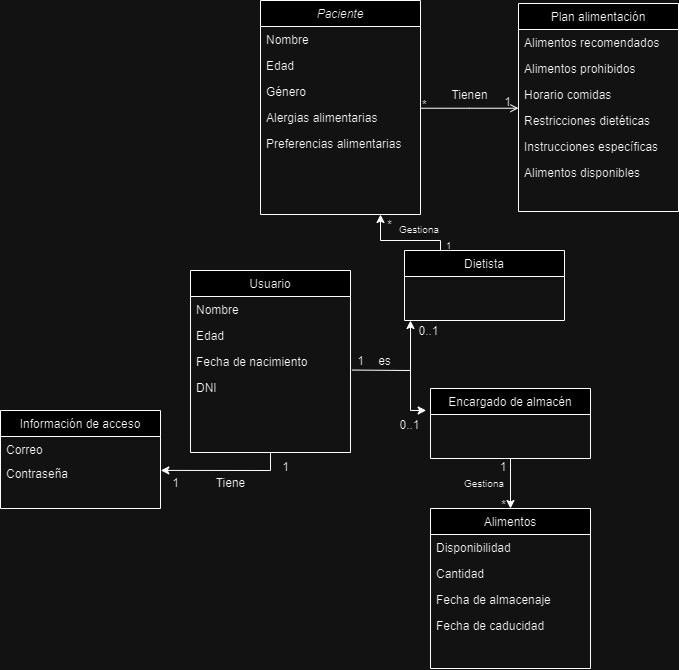

The diagram above was exported from draw.io. Its source (the exported page's mxGraphModel, read from the mxfile embedded in the PNG):
<mxGraphModel dx="1429" dy="835" grid="1" gridSize="10" guides="1" tooltips="1" connect="1" arrows="1" fold="1" page="1" pageScale="1" pageWidth="827" pageHeight="1169" math="0" shadow="0">
  <root>
    <mxCell id="WIyWlLk6GJQsqaUBKTNV-0" />
    <mxCell id="WIyWlLk6GJQsqaUBKTNV-1" parent="WIyWlLk6GJQsqaUBKTNV-0" />
    <mxCell id="zkfFHV4jXpPFQw0GAbJ--0" value="Paciente" style="swimlane;fontStyle=2;align=center;verticalAlign=top;childLayout=stackLayout;horizontal=1;startSize=26;horizontalStack=0;resizeParent=1;resizeLast=0;collapsible=1;marginBottom=0;rounded=0;shadow=0;strokeWidth=1;" parent="WIyWlLk6GJQsqaUBKTNV-1" vertex="1">
      <mxGeometry x="290" y="190" width="160" height="214" as="geometry">
        <mxRectangle x="230" y="140" width="160" height="26" as="alternateBounds" />
      </mxGeometry>
    </mxCell>
    <mxCell id="zkfFHV4jXpPFQw0GAbJ--1" value="Nombre" style="text;align=left;verticalAlign=top;spacingLeft=4;spacingRight=4;overflow=hidden;rotatable=0;points=[[0,0.5],[1,0.5]];portConstraint=eastwest;" parent="zkfFHV4jXpPFQw0GAbJ--0" vertex="1">
      <mxGeometry y="26" width="160" height="26" as="geometry" />
    </mxCell>
    <mxCell id="zkfFHV4jXpPFQw0GAbJ--2" value="Edad" style="text;align=left;verticalAlign=top;spacingLeft=4;spacingRight=4;overflow=hidden;rotatable=0;points=[[0,0.5],[1,0.5]];portConstraint=eastwest;rounded=0;shadow=0;html=0;" parent="zkfFHV4jXpPFQw0GAbJ--0" vertex="1">
      <mxGeometry y="52" width="160" height="26" as="geometry" />
    </mxCell>
    <mxCell id="zkfFHV4jXpPFQw0GAbJ--3" value="Género" style="text;align=left;verticalAlign=top;spacingLeft=4;spacingRight=4;overflow=hidden;rotatable=0;points=[[0,0.5],[1,0.5]];portConstraint=eastwest;rounded=0;shadow=0;html=0;" parent="zkfFHV4jXpPFQw0GAbJ--0" vertex="1">
      <mxGeometry y="78" width="160" height="26" as="geometry" />
    </mxCell>
    <mxCell id="1iKcyk4eTGsJ_IFF6LQ--1" value="Alergias alimentarias" style="text;align=left;verticalAlign=top;spacingLeft=4;spacingRight=4;overflow=hidden;rotatable=0;points=[[0,0.5],[1,0.5]];portConstraint=eastwest;rounded=0;shadow=0;html=0;" parent="zkfFHV4jXpPFQw0GAbJ--0" vertex="1">
      <mxGeometry y="104" width="160" height="26" as="geometry" />
    </mxCell>
    <mxCell id="1iKcyk4eTGsJ_IFF6LQ--3" value="Preferencias alimentarias" style="text;align=left;verticalAlign=top;spacingLeft=4;spacingRight=4;overflow=hidden;rotatable=0;points=[[0,0.5],[1,0.5]];portConstraint=eastwest;rounded=0;shadow=0;html=0;" parent="zkfFHV4jXpPFQw0GAbJ--0" vertex="1">
      <mxGeometry y="130" width="160" height="28" as="geometry" />
    </mxCell>
    <mxCell id="zkfFHV4jXpPFQw0GAbJ--13" value="Dietista" style="swimlane;fontStyle=0;align=center;verticalAlign=top;childLayout=stackLayout;horizontal=1;startSize=26;horizontalStack=0;resizeParent=1;resizeLast=0;collapsible=1;marginBottom=0;rounded=0;shadow=0;strokeWidth=1;" parent="WIyWlLk6GJQsqaUBKTNV-1" vertex="1">
      <mxGeometry x="434" y="440" width="160" height="70" as="geometry">
        <mxRectangle x="340" y="380" width="170" height="26" as="alternateBounds" />
      </mxGeometry>
    </mxCell>
    <mxCell id="zkfFHV4jXpPFQw0GAbJ--17" value="Plan alimentación" style="swimlane;fontStyle=0;align=center;verticalAlign=top;childLayout=stackLayout;horizontal=1;startSize=26;horizontalStack=0;resizeParent=1;resizeLast=0;collapsible=1;marginBottom=0;rounded=0;shadow=0;strokeWidth=1;" parent="WIyWlLk6GJQsqaUBKTNV-1" vertex="1">
      <mxGeometry x="548" y="193" width="160" height="208" as="geometry">
        <mxRectangle x="550" y="140" width="160" height="26" as="alternateBounds" />
      </mxGeometry>
    </mxCell>
    <mxCell id="zkfFHV4jXpPFQw0GAbJ--18" value="Alimentos recomendados" style="text;align=left;verticalAlign=top;spacingLeft=4;spacingRight=4;overflow=hidden;rotatable=0;points=[[0,0.5],[1,0.5]];portConstraint=eastwest;" parent="zkfFHV4jXpPFQw0GAbJ--17" vertex="1">
      <mxGeometry y="26" width="160" height="26" as="geometry" />
    </mxCell>
    <mxCell id="zkfFHV4jXpPFQw0GAbJ--19" value="Alimentos prohibidos" style="text;align=left;verticalAlign=top;spacingLeft=4;spacingRight=4;overflow=hidden;rotatable=0;points=[[0,0.5],[1,0.5]];portConstraint=eastwest;rounded=0;shadow=0;html=0;" parent="zkfFHV4jXpPFQw0GAbJ--17" vertex="1">
      <mxGeometry y="52" width="160" height="26" as="geometry" />
    </mxCell>
    <mxCell id="zkfFHV4jXpPFQw0GAbJ--20" value="Horario comidas" style="text;align=left;verticalAlign=top;spacingLeft=4;spacingRight=4;overflow=hidden;rotatable=0;points=[[0,0.5],[1,0.5]];portConstraint=eastwest;rounded=0;shadow=0;html=0;" parent="zkfFHV4jXpPFQw0GAbJ--17" vertex="1">
      <mxGeometry y="78" width="160" height="26" as="geometry" />
    </mxCell>
    <mxCell id="1iKcyk4eTGsJ_IFF6LQ--2" value="Restricciones dietéticas" style="text;align=left;verticalAlign=top;spacingLeft=4;spacingRight=4;overflow=hidden;rotatable=0;points=[[0,0.5],[1,0.5]];portConstraint=eastwest;rounded=0;shadow=0;html=0;" parent="zkfFHV4jXpPFQw0GAbJ--17" vertex="1">
      <mxGeometry y="104" width="160" height="26" as="geometry" />
    </mxCell>
    <mxCell id="zkfFHV4jXpPFQw0GAbJ--21" value="Instrucciones específicas" style="text;align=left;verticalAlign=top;spacingLeft=4;spacingRight=4;overflow=hidden;rotatable=0;points=[[0,0.5],[1,0.5]];portConstraint=eastwest;rounded=0;shadow=0;html=0;" parent="zkfFHV4jXpPFQw0GAbJ--17" vertex="1">
      <mxGeometry y="130" width="160" height="26" as="geometry" />
    </mxCell>
    <mxCell id="1iKcyk4eTGsJ_IFF6LQ--59" value="Alimentos disponibles" style="text;align=left;verticalAlign=top;spacingLeft=4;spacingRight=4;overflow=hidden;rotatable=0;points=[[0,0.5],[1,0.5]];portConstraint=eastwest;rounded=0;shadow=0;html=0;" parent="zkfFHV4jXpPFQw0GAbJ--17" vertex="1">
      <mxGeometry y="156" width="160" height="26" as="geometry" />
    </mxCell>
    <mxCell id="zkfFHV4jXpPFQw0GAbJ--26" value="" style="endArrow=open;shadow=0;strokeWidth=1;rounded=0;endFill=1;edgeStyle=elbowEdgeStyle;elbow=vertical;" parent="WIyWlLk6GJQsqaUBKTNV-1" source="zkfFHV4jXpPFQw0GAbJ--0" target="zkfFHV4jXpPFQw0GAbJ--17" edge="1">
      <mxGeometry x="0.5" y="41" relative="1" as="geometry">
        <mxPoint x="380" y="192" as="sourcePoint" />
        <mxPoint x="540" y="192" as="targetPoint" />
        <mxPoint x="-40" y="32" as="offset" />
      </mxGeometry>
    </mxCell>
    <mxCell id="zkfFHV4jXpPFQw0GAbJ--27" value="*" style="resizable=0;align=left;verticalAlign=bottom;labelBackgroundColor=none;fontSize=12;" parent="zkfFHV4jXpPFQw0GAbJ--26" connectable="0" vertex="1">
      <mxGeometry x="-1" relative="1" as="geometry">
        <mxPoint y="4" as="offset" />
      </mxGeometry>
    </mxCell>
    <mxCell id="zkfFHV4jXpPFQw0GAbJ--28" value="1" style="resizable=0;align=right;verticalAlign=bottom;labelBackgroundColor=none;fontSize=12;" parent="zkfFHV4jXpPFQw0GAbJ--26" connectable="0" vertex="1">
      <mxGeometry x="1" relative="1" as="geometry">
        <mxPoint x="-7" y="1" as="offset" />
      </mxGeometry>
    </mxCell>
    <mxCell id="1iKcyk4eTGsJ_IFF6LQ--0" value="Tienen" style="text;html=1;align=center;verticalAlign=middle;resizable=0;points=[];autosize=1;strokeColor=none;fillColor=none;" parent="WIyWlLk6GJQsqaUBKTNV-1" vertex="1">
      <mxGeometry x="469" y="270" width="60" height="30" as="geometry" />
    </mxCell>
    <mxCell id="1iKcyk4eTGsJ_IFF6LQ--5" value="Usuario" style="swimlane;fontStyle=0;align=center;verticalAlign=top;childLayout=stackLayout;horizontal=1;startSize=26;horizontalStack=0;resizeParent=1;resizeLast=0;collapsible=1;marginBottom=0;rounded=0;shadow=0;strokeWidth=1;" parent="WIyWlLk6GJQsqaUBKTNV-1" vertex="1">
      <mxGeometry x="220" y="460" width="160" height="182" as="geometry">
        <mxRectangle x="340" y="380" width="170" height="26" as="alternateBounds" />
      </mxGeometry>
    </mxCell>
    <mxCell id="1iKcyk4eTGsJ_IFF6LQ--6" value="Nombre" style="text;align=left;verticalAlign=top;spacingLeft=4;spacingRight=4;overflow=hidden;rotatable=0;points=[[0,0.5],[1,0.5]];portConstraint=eastwest;" parent="1iKcyk4eTGsJ_IFF6LQ--5" vertex="1">
      <mxGeometry y="26" width="160" height="26" as="geometry" />
    </mxCell>
    <mxCell id="1iKcyk4eTGsJ_IFF6LQ--11" value="Edad" style="text;align=left;verticalAlign=top;spacingLeft=4;spacingRight=4;overflow=hidden;rotatable=0;points=[[0,0.5],[1,0.5]];portConstraint=eastwest;" parent="1iKcyk4eTGsJ_IFF6LQ--5" vertex="1">
      <mxGeometry y="52" width="160" height="26" as="geometry" />
    </mxCell>
    <mxCell id="1iKcyk4eTGsJ_IFF6LQ--12" value="Fecha de nacimiento" style="text;align=left;verticalAlign=top;spacingLeft=4;spacingRight=4;overflow=hidden;rotatable=0;points=[[0,0.5],[1,0.5]];portConstraint=eastwest;" parent="1iKcyk4eTGsJ_IFF6LQ--5" vertex="1">
      <mxGeometry y="78" width="160" height="26" as="geometry" />
    </mxCell>
    <mxCell id="1iKcyk4eTGsJ_IFF6LQ--13" value="DNI" style="text;align=left;verticalAlign=top;spacingLeft=4;spacingRight=4;overflow=hidden;rotatable=0;points=[[0,0.5],[1,0.5]];portConstraint=eastwest;" parent="1iKcyk4eTGsJ_IFF6LQ--5" vertex="1">
      <mxGeometry y="104" width="160" height="26" as="geometry" />
    </mxCell>
    <mxCell id="1iKcyk4eTGsJ_IFF6LQ--19" value="Encargado de almacén" style="swimlane;fontStyle=0;align=center;verticalAlign=top;childLayout=stackLayout;horizontal=1;startSize=26;horizontalStack=0;resizeParent=1;resizeLast=0;collapsible=1;marginBottom=0;rounded=0;shadow=0;strokeWidth=1;" parent="WIyWlLk6GJQsqaUBKTNV-1" vertex="1">
      <mxGeometry x="460" y="578" width="160" height="70" as="geometry">
        <mxRectangle x="340" y="380" width="170" height="26" as="alternateBounds" />
      </mxGeometry>
    </mxCell>
    <mxCell id="1iKcyk4eTGsJ_IFF6LQ--21" value="Alimentos" style="swimlane;fontStyle=0;align=center;verticalAlign=top;childLayout=stackLayout;horizontal=1;startSize=26;horizontalStack=0;resizeParent=1;resizeLast=0;collapsible=1;marginBottom=0;rounded=0;shadow=0;strokeWidth=1;" parent="WIyWlLk6GJQsqaUBKTNV-1" vertex="1">
      <mxGeometry x="460" y="698" width="160" height="160" as="geometry">
        <mxRectangle x="340" y="380" width="170" height="26" as="alternateBounds" />
      </mxGeometry>
    </mxCell>
    <mxCell id="1iKcyk4eTGsJ_IFF6LQ--22" value="Disponibilidad" style="text;align=left;verticalAlign=top;spacingLeft=4;spacingRight=4;overflow=hidden;rotatable=0;points=[[0,0.5],[1,0.5]];portConstraint=eastwest;" parent="1iKcyk4eTGsJ_IFF6LQ--21" vertex="1">
      <mxGeometry y="26" width="160" height="26" as="geometry" />
    </mxCell>
    <mxCell id="1iKcyk4eTGsJ_IFF6LQ--23" value="Cantidad" style="text;align=left;verticalAlign=top;spacingLeft=4;spacingRight=4;overflow=hidden;rotatable=0;points=[[0,0.5],[1,0.5]];portConstraint=eastwest;" parent="1iKcyk4eTGsJ_IFF6LQ--21" vertex="1">
      <mxGeometry y="52" width="160" height="26" as="geometry" />
    </mxCell>
    <mxCell id="1iKcyk4eTGsJ_IFF6LQ--24" value="Fecha de almacenaje" style="text;align=left;verticalAlign=top;spacingLeft=4;spacingRight=4;overflow=hidden;rotatable=0;points=[[0,0.5],[1,0.5]];portConstraint=eastwest;" parent="1iKcyk4eTGsJ_IFF6LQ--21" vertex="1">
      <mxGeometry y="78" width="160" height="26" as="geometry" />
    </mxCell>
    <mxCell id="1iKcyk4eTGsJ_IFF6LQ--25" value="Fecha de caducidad" style="text;align=left;verticalAlign=top;spacingLeft=4;spacingRight=4;overflow=hidden;rotatable=0;points=[[0,0.5],[1,0.5]];portConstraint=eastwest;" parent="1iKcyk4eTGsJ_IFF6LQ--21" vertex="1">
      <mxGeometry y="104" width="160" height="26" as="geometry" />
    </mxCell>
    <mxCell id="1iKcyk4eTGsJ_IFF6LQ--27" value="Información de acceso" style="swimlane;fontStyle=0;align=center;verticalAlign=top;childLayout=stackLayout;horizontal=1;startSize=26;horizontalStack=0;resizeParent=1;resizeLast=0;collapsible=1;marginBottom=0;rounded=0;shadow=0;strokeWidth=1;" parent="WIyWlLk6GJQsqaUBKTNV-1" vertex="1">
      <mxGeometry x="30" y="600" width="160" height="98" as="geometry">
        <mxRectangle x="340" y="380" width="170" height="26" as="alternateBounds" />
      </mxGeometry>
    </mxCell>
    <mxCell id="1iKcyk4eTGsJ_IFF6LQ--28" value="Correo" style="text;align=left;verticalAlign=top;spacingLeft=4;spacingRight=4;overflow=hidden;rotatable=0;points=[[0,0.5],[1,0.5]];portConstraint=eastwest;" parent="1iKcyk4eTGsJ_IFF6LQ--27" vertex="1">
      <mxGeometry y="26" width="160" height="24" as="geometry" />
    </mxCell>
    <mxCell id="1iKcyk4eTGsJ_IFF6LQ--30" value="Contraseña" style="text;align=left;verticalAlign=top;spacingLeft=4;spacingRight=4;overflow=hidden;rotatable=0;points=[[0,0.5],[1,0.5]];portConstraint=eastwest;" parent="1iKcyk4eTGsJ_IFF6LQ--27" vertex="1">
      <mxGeometry y="50" width="160" height="24" as="geometry" />
    </mxCell>
    <mxCell id="1iKcyk4eTGsJ_IFF6LQ--33" value="&lt;font style=&quot;font-size: 10px;&quot;&gt;Gestiona&lt;/font&gt;" style="text;html=1;align=center;verticalAlign=middle;whiteSpace=wrap;rounded=0;" parent="WIyWlLk6GJQsqaUBKTNV-1" vertex="1">
      <mxGeometry x="419" y="404" width="60" height="30" as="geometry" />
    </mxCell>
    <mxCell id="1iKcyk4eTGsJ_IFF6LQ--34" value="&lt;font style=&quot;font-size: 10px;&quot;&gt;1&lt;/font&gt;" style="text;html=1;align=center;verticalAlign=middle;resizable=0;points=[];autosize=1;strokeColor=none;fillColor=none;" parent="WIyWlLk6GJQsqaUBKTNV-1" vertex="1">
      <mxGeometry x="463" y="420" width="30" height="30" as="geometry" />
    </mxCell>
    <mxCell id="1iKcyk4eTGsJ_IFF6LQ--35" value="*" style="text;html=1;align=center;verticalAlign=middle;resizable=0;points=[];autosize=1;strokeColor=none;fillColor=none;" parent="WIyWlLk6GJQsqaUBKTNV-1" vertex="1">
      <mxGeometry x="404" y="400" width="30" height="30" as="geometry" />
    </mxCell>
    <mxCell id="1iKcyk4eTGsJ_IFF6LQ--40" value="" style="endArrow=none;html=1;rounded=0;exitX=1.009;exitY=0.829;exitDx=0;exitDy=0;exitPerimeter=0;" parent="WIyWlLk6GJQsqaUBKTNV-1" source="1iKcyk4eTGsJ_IFF6LQ--12" edge="1">
      <mxGeometry width="50" height="50" relative="1" as="geometry">
        <mxPoint x="410" y="610" as="sourcePoint" />
        <mxPoint x="440" y="560" as="targetPoint" />
      </mxGeometry>
    </mxCell>
    <mxCell id="1iKcyk4eTGsJ_IFF6LQ--41" value="" style="endArrow=classic;html=1;rounded=0;" parent="WIyWlLk6GJQsqaUBKTNV-1" edge="1">
      <mxGeometry width="50" height="50" relative="1" as="geometry">
        <mxPoint x="440" y="560" as="sourcePoint" />
        <mxPoint x="440" y="510" as="targetPoint" />
      </mxGeometry>
    </mxCell>
    <mxCell id="1iKcyk4eTGsJ_IFF6LQ--44" value="" style="endArrow=classic;html=1;rounded=0;entryX=-0.027;entryY=0.313;entryDx=0;entryDy=0;entryPerimeter=0;" parent="WIyWlLk6GJQsqaUBKTNV-1" target="1iKcyk4eTGsJ_IFF6LQ--19" edge="1">
      <mxGeometry width="50" height="50" relative="1" as="geometry">
        <mxPoint x="440" y="600" as="sourcePoint" />
        <mxPoint x="440" y="600" as="targetPoint" />
      </mxGeometry>
    </mxCell>
    <mxCell id="1iKcyk4eTGsJ_IFF6LQ--45" value="1" style="text;html=1;align=center;verticalAlign=middle;resizable=0;points=[];autosize=1;strokeColor=none;fillColor=none;" parent="WIyWlLk6GJQsqaUBKTNV-1" vertex="1">
      <mxGeometry x="375" y="536" width="30" height="30" as="geometry" />
    </mxCell>
    <mxCell id="1iKcyk4eTGsJ_IFF6LQ--46" value="es" style="text;html=1;align=center;verticalAlign=middle;resizable=0;points=[];autosize=1;strokeColor=none;fillColor=none;" parent="WIyWlLk6GJQsqaUBKTNV-1" vertex="1">
      <mxGeometry x="394" y="536" width="40" height="30" as="geometry" />
    </mxCell>
    <mxCell id="1iKcyk4eTGsJ_IFF6LQ--47" value="0..1" style="text;html=1;align=center;verticalAlign=middle;resizable=0;points=[];autosize=1;strokeColor=none;fillColor=none;" parent="WIyWlLk6GJQsqaUBKTNV-1" vertex="1">
      <mxGeometry x="438" y="506" width="40" height="30" as="geometry" />
    </mxCell>
    <mxCell id="1iKcyk4eTGsJ_IFF6LQ--50" value="0..1" style="text;html=1;align=center;verticalAlign=middle;resizable=0;points=[];autosize=1;strokeColor=none;fillColor=none;" parent="WIyWlLk6GJQsqaUBKTNV-1" vertex="1">
      <mxGeometry x="419" y="600" width="40" height="30" as="geometry" />
    </mxCell>
    <mxCell id="1iKcyk4eTGsJ_IFF6LQ--51" value="&lt;font style=&quot;font-size: 10px;&quot;&gt;Gestiona&lt;/font&gt;" style="text;html=1;align=center;verticalAlign=middle;whiteSpace=wrap;rounded=0;" parent="WIyWlLk6GJQsqaUBKTNV-1" vertex="1">
      <mxGeometry x="493" y="662" width="42" height="22" as="geometry" />
    </mxCell>
    <mxCell id="1iKcyk4eTGsJ_IFF6LQ--52" value="" style="endArrow=classic;html=1;rounded=0;entryX=0.5;entryY=0;entryDx=0;entryDy=0;exitX=0.5;exitY=1;exitDx=0;exitDy=0;" parent="WIyWlLk6GJQsqaUBKTNV-1" source="1iKcyk4eTGsJ_IFF6LQ--19" target="1iKcyk4eTGsJ_IFF6LQ--21" edge="1">
      <mxGeometry width="50" height="50" relative="1" as="geometry">
        <mxPoint x="390" y="760" as="sourcePoint" />
        <mxPoint x="440" y="710" as="targetPoint" />
      </mxGeometry>
    </mxCell>
    <mxCell id="1iKcyk4eTGsJ_IFF6LQ--53" value="1" style="text;html=1;align=center;verticalAlign=middle;whiteSpace=wrap;rounded=0;" parent="WIyWlLk6GJQsqaUBKTNV-1" vertex="1">
      <mxGeometry x="503" y="642" width="60" height="30" as="geometry" />
    </mxCell>
    <mxCell id="1iKcyk4eTGsJ_IFF6LQ--54" value="*" style="text;html=1;align=center;verticalAlign=middle;resizable=0;points=[];autosize=1;strokeColor=none;fillColor=none;" parent="WIyWlLk6GJQsqaUBKTNV-1" vertex="1">
      <mxGeometry x="518" y="680" width="30" height="30" as="geometry" />
    </mxCell>
    <mxCell id="1iKcyk4eTGsJ_IFF6LQ--55" value="" style="endArrow=classic;html=1;rounded=0;entryX=1.002;entryY=0.413;entryDx=0;entryDy=0;entryPerimeter=0;" parent="WIyWlLk6GJQsqaUBKTNV-1" target="1iKcyk4eTGsJ_IFF6LQ--30" edge="1">
      <mxGeometry width="50" height="50" relative="1" as="geometry">
        <mxPoint x="300" y="660" as="sourcePoint" />
        <mxPoint x="350" y="580" as="targetPoint" />
      </mxGeometry>
    </mxCell>
    <mxCell id="1iKcyk4eTGsJ_IFF6LQ--56" value="1" style="text;html=1;align=center;verticalAlign=middle;resizable=0;points=[];autosize=1;strokeColor=none;fillColor=none;" parent="WIyWlLk6GJQsqaUBKTNV-1" vertex="1">
      <mxGeometry x="190" y="658" width="30" height="30" as="geometry" />
    </mxCell>
    <mxCell id="1iKcyk4eTGsJ_IFF6LQ--57" value="Tiene" style="text;html=1;align=center;verticalAlign=middle;resizable=0;points=[];autosize=1;strokeColor=none;fillColor=none;" parent="WIyWlLk6GJQsqaUBKTNV-1" vertex="1">
      <mxGeometry x="235" y="658" width="50" height="30" as="geometry" />
    </mxCell>
    <mxCell id="1iKcyk4eTGsJ_IFF6LQ--58" value="1" style="text;html=1;align=center;verticalAlign=middle;resizable=0;points=[];autosize=1;strokeColor=none;fillColor=none;" parent="WIyWlLk6GJQsqaUBKTNV-1" vertex="1">
      <mxGeometry x="300" y="642" width="30" height="30" as="geometry" />
    </mxCell>
    <mxCell id="9GfDaSXUK7PrsyW5hERJ-1" value="" style="endArrow=none;html=1;rounded=0;" edge="1" parent="WIyWlLk6GJQsqaUBKTNV-1">
      <mxGeometry width="50" height="50" relative="1" as="geometry">
        <mxPoint x="440" y="600" as="sourcePoint" />
        <mxPoint x="440" y="560" as="targetPoint" />
      </mxGeometry>
    </mxCell>
    <mxCell id="9GfDaSXUK7PrsyW5hERJ-2" value="" style="endArrow=none;html=1;rounded=0;entryX=0.5;entryY=1;entryDx=0;entryDy=0;" edge="1" parent="WIyWlLk6GJQsqaUBKTNV-1" target="1iKcyk4eTGsJ_IFF6LQ--5">
      <mxGeometry width="50" height="50" relative="1" as="geometry">
        <mxPoint x="300" y="660" as="sourcePoint" />
        <mxPoint x="310" y="610" as="targetPoint" />
      </mxGeometry>
    </mxCell>
    <mxCell id="9GfDaSXUK7PrsyW5hERJ-5" value="" style="endArrow=none;html=1;rounded=0;exitX=0.225;exitY=0.002;exitDx=0;exitDy=0;exitPerimeter=0;" edge="1" parent="WIyWlLk6GJQsqaUBKTNV-1" source="zkfFHV4jXpPFQw0GAbJ--13">
      <mxGeometry width="50" height="50" relative="1" as="geometry">
        <mxPoint x="390" y="440" as="sourcePoint" />
        <mxPoint x="470" y="430" as="targetPoint" />
      </mxGeometry>
    </mxCell>
    <mxCell id="9GfDaSXUK7PrsyW5hERJ-6" value="" style="endArrow=none;html=1;rounded=0;" edge="1" parent="WIyWlLk6GJQsqaUBKTNV-1">
      <mxGeometry width="50" height="50" relative="1" as="geometry">
        <mxPoint x="410" y="430" as="sourcePoint" />
        <mxPoint x="470" y="430" as="targetPoint" />
      </mxGeometry>
    </mxCell>
    <mxCell id="9GfDaSXUK7PrsyW5hERJ-7" value="" style="endArrow=classic;html=1;rounded=0;entryX=0.75;entryY=1;entryDx=0;entryDy=0;" edge="1" parent="WIyWlLk6GJQsqaUBKTNV-1" target="zkfFHV4jXpPFQw0GAbJ--0">
      <mxGeometry width="50" height="50" relative="1" as="geometry">
        <mxPoint x="410" y="430" as="sourcePoint" />
        <mxPoint x="480" y="400" as="targetPoint" />
      </mxGeometry>
    </mxCell>
  </root>
</mxGraphModel>